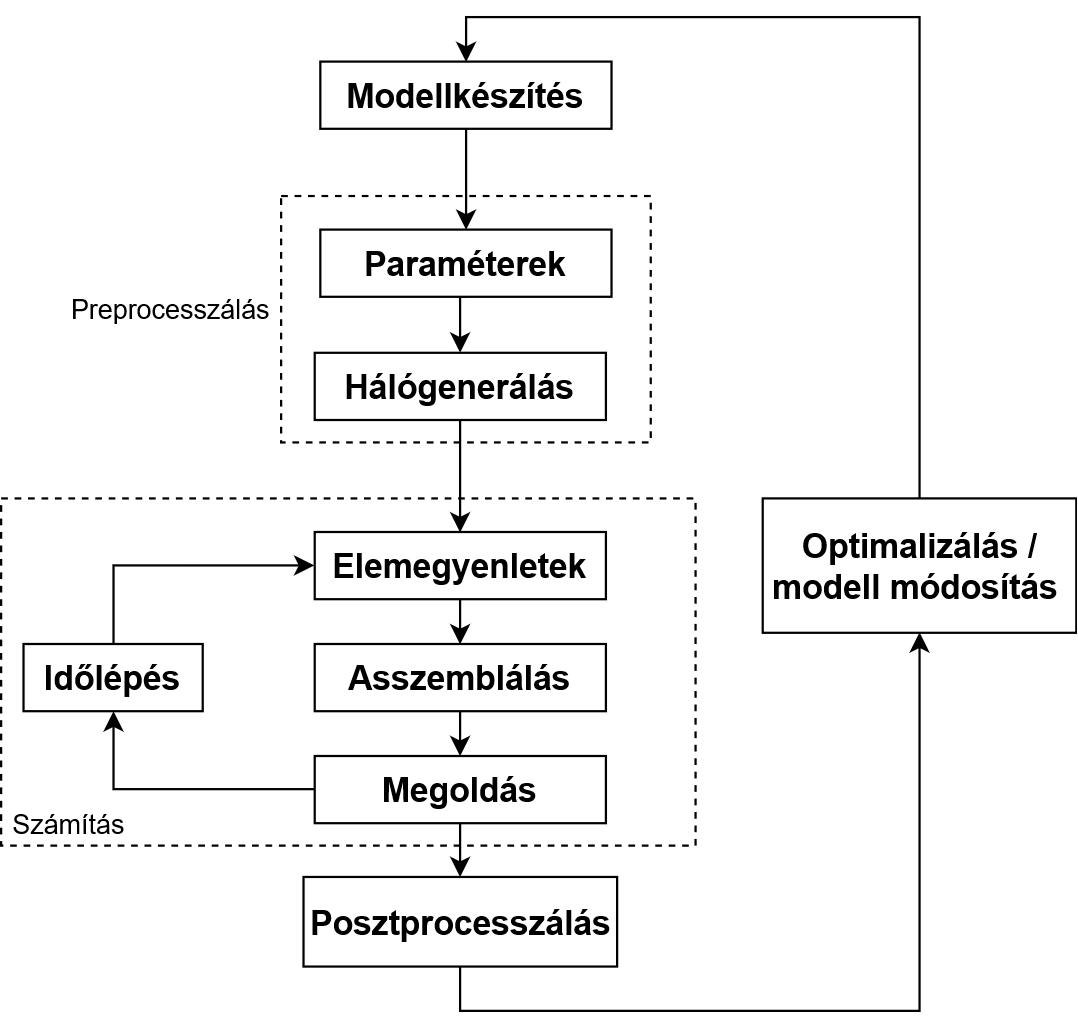

The diagram above was exported from draw.io. Its source (the exported page's mxGraphModel, read from the mxfile embedded in the PNG):
<mxGraphModel grid="1" dx="717" dy="445" gridSize="10" guides="1" tooltips="1" connect="1" arrows="1" fold="1" page="1" pageScale="1" pageWidth="827" pageHeight="1169" math="0" shadow="0">
  <root>
    <mxCell id="0" />
    <mxCell id="1" parent="0" />
    <mxCell id="e3fSxu24-EErP3CBInbj-23" value="" parent="1" style="rounded=0;whiteSpace=wrap;html=1;dashed=1;" vertex="1">
      <mxGeometry as="geometry" x="275" y="260" width="165" height="110" />
    </mxCell>
    <mxCell id="e3fSxu24-EErP3CBInbj-22" value="" parent="1" style="rounded=0;whiteSpace=wrap;html=1;dashed=1;" vertex="1">
      <mxGeometry as="geometry" x="150" y="395" width="310" height="155" />
    </mxCell>
    <mxCell id="e3fSxu24-EErP3CBInbj-11" parent="1" style="edgeStyle=orthogonalEdgeStyle;rounded=0;orthogonalLoop=1;jettySize=auto;html=1;exitX=0.5;exitY=1;exitDx=0;exitDy=0;entryX=0.5;entryY=0;entryDx=0;entryDy=0;" edge="1" source="e3fSxu24-EErP3CBInbj-1" target="e3fSxu24-EErP3CBInbj-2">
      <mxGeometry as="geometry" relative="1" />
    </mxCell>
    <mxCell id="e3fSxu24-EErP3CBInbj-1" value="&lt;font style=&quot;font-size: 15px&quot;&gt;&lt;b&gt;Modellkészítés&lt;/b&gt;&lt;/font&gt;" parent="1" style="rounded=0;whiteSpace=wrap;html=1;" vertex="1">
      <mxGeometry as="geometry" x="292.5" y="200" width="130" height="30" />
    </mxCell>
    <mxCell id="e3fSxu24-EErP3CBInbj-12" parent="1" style="edgeStyle=orthogonalEdgeStyle;rounded=0;orthogonalLoop=1;jettySize=auto;html=1;exitX=0.5;exitY=1;exitDx=0;exitDy=0;entryX=0.5;entryY=0;entryDx=0;entryDy=0;" edge="1" source="e3fSxu24-EErP3CBInbj-2" target="e3fSxu24-EErP3CBInbj-3">
      <mxGeometry as="geometry" relative="1" />
    </mxCell>
    <mxCell id="e3fSxu24-EErP3CBInbj-2" value="&lt;font style=&quot;font-size: 15px&quot;&gt;&lt;b&gt;Paraméterek&lt;/b&gt;&lt;/font&gt;" parent="1" style="rounded=0;whiteSpace=wrap;html=1;" vertex="1">
      <mxGeometry as="geometry" x="292.5" y="275" width="130" height="30" />
    </mxCell>
    <mxCell id="e3fSxu24-EErP3CBInbj-13" parent="1" style="edgeStyle=orthogonalEdgeStyle;rounded=0;orthogonalLoop=1;jettySize=auto;html=1;exitX=0.5;exitY=1;exitDx=0;exitDy=0;entryX=0.5;entryY=0;entryDx=0;entryDy=0;" edge="1" source="e3fSxu24-EErP3CBInbj-3" target="e3fSxu24-EErP3CBInbj-4">
      <mxGeometry as="geometry" relative="1" />
    </mxCell>
    <mxCell id="e3fSxu24-EErP3CBInbj-3" value="&lt;font style=&quot;font-size: 15px&quot;&gt;&lt;b&gt;Hálógenerálás&lt;/b&gt;&lt;/font&gt;" parent="1" style="rounded=0;whiteSpace=wrap;html=1;" vertex="1">
      <mxGeometry as="geometry" x="290" y="330" width="130" height="30" />
    </mxCell>
    <mxCell id="e3fSxu24-EErP3CBInbj-14" parent="1" style="edgeStyle=orthogonalEdgeStyle;rounded=0;orthogonalLoop=1;jettySize=auto;html=1;exitX=0.5;exitY=1;exitDx=0;exitDy=0;entryX=0.5;entryY=0;entryDx=0;entryDy=0;" edge="1" source="e3fSxu24-EErP3CBInbj-4" target="e3fSxu24-EErP3CBInbj-5">
      <mxGeometry as="geometry" relative="1" />
    </mxCell>
    <mxCell id="e3fSxu24-EErP3CBInbj-4" value="&lt;b style=&quot;font-size: 15px&quot;&gt;&lt;font style=&quot;font-size: 15px&quot;&gt;Elemegyenletek&lt;/font&gt;&lt;/b&gt;" parent="1" style="rounded=0;whiteSpace=wrap;html=1;" vertex="1">
      <mxGeometry as="geometry" x="290" y="410" width="130" height="30" />
    </mxCell>
    <mxCell id="e3fSxu24-EErP3CBInbj-15" parent="1" style="edgeStyle=orthogonalEdgeStyle;rounded=0;orthogonalLoop=1;jettySize=auto;html=1;exitX=0.5;exitY=1;exitDx=0;exitDy=0;entryX=0.5;entryY=0;entryDx=0;entryDy=0;" edge="1" source="e3fSxu24-EErP3CBInbj-5" target="e3fSxu24-EErP3CBInbj-6">
      <mxGeometry as="geometry" relative="1" />
    </mxCell>
    <mxCell id="e3fSxu24-EErP3CBInbj-5" value="&lt;font style=&quot;font-size: 15px&quot;&gt;&lt;b&gt;Asszemblálás&lt;/b&gt;&lt;/font&gt;" parent="1" style="rounded=0;whiteSpace=wrap;html=1;" vertex="1">
      <mxGeometry as="geometry" x="290" y="460" width="130" height="30" />
    </mxCell>
    <mxCell id="e3fSxu24-EErP3CBInbj-16" parent="1" style="edgeStyle=orthogonalEdgeStyle;rounded=0;orthogonalLoop=1;jettySize=auto;html=1;exitX=0.5;exitY=1;exitDx=0;exitDy=0;entryX=0.5;entryY=0;entryDx=0;entryDy=0;" edge="1" source="e3fSxu24-EErP3CBInbj-6" target="e3fSxu24-EErP3CBInbj-7">
      <mxGeometry as="geometry" relative="1" />
    </mxCell>
    <mxCell id="e3fSxu24-EErP3CBInbj-20" parent="1" style="edgeStyle=orthogonalEdgeStyle;rounded=0;orthogonalLoop=1;jettySize=auto;html=1;exitX=0;exitY=0.5;exitDx=0;exitDy=0;entryX=0.5;entryY=1;entryDx=0;entryDy=0;" edge="1" source="e3fSxu24-EErP3CBInbj-6" target="e3fSxu24-EErP3CBInbj-10">
      <mxGeometry as="geometry" relative="1" />
    </mxCell>
    <mxCell id="e3fSxu24-EErP3CBInbj-6" value="&lt;font style=&quot;font-size: 15px&quot;&gt;&lt;b&gt;Megoldás&lt;/b&gt;&lt;/font&gt;" parent="1" style="rounded=0;whiteSpace=wrap;html=1;" vertex="1">
      <mxGeometry as="geometry" x="290" y="510" width="130" height="30" />
    </mxCell>
    <mxCell id="e3fSxu24-EErP3CBInbj-17" parent="1" style="edgeStyle=orthogonalEdgeStyle;rounded=0;orthogonalLoop=1;jettySize=auto;html=1;exitX=0.5;exitY=1;exitDx=0;exitDy=0;entryX=0.5;entryY=1;entryDx=0;entryDy=0;" edge="1" source="e3fSxu24-EErP3CBInbj-7" target="e3fSxu24-EErP3CBInbj-8">
      <mxGeometry as="geometry" relative="1" />
    </mxCell>
    <mxCell id="e3fSxu24-EErP3CBInbj-7" value="&lt;b style=&quot;font-size: 15px&quot;&gt;&lt;font style=&quot;font-size: 15px&quot;&gt;Posztprocesszálás&lt;/font&gt;&lt;/b&gt;" parent="1" style="rounded=0;whiteSpace=wrap;html=1;" vertex="1">
      <mxGeometry as="geometry" x="285" y="564" width="140" height="40" />
    </mxCell>
    <mxCell id="e3fSxu24-EErP3CBInbj-18" parent="1" style="edgeStyle=orthogonalEdgeStyle;rounded=0;orthogonalLoop=1;jettySize=auto;html=1;exitX=0.5;exitY=0;exitDx=0;exitDy=0;entryX=0.5;entryY=0;entryDx=0;entryDy=0;" edge="1" source="e3fSxu24-EErP3CBInbj-8" target="e3fSxu24-EErP3CBInbj-1">
      <mxGeometry as="geometry" relative="1" />
    </mxCell>
    <mxCell id="e3fSxu24-EErP3CBInbj-8" value="&lt;b style=&quot;font-size: 15px&quot;&gt;&lt;font style=&quot;font-size: 15px&quot;&gt;Optimalizálás /&lt;br&gt;modell módosítás&amp;nbsp;&lt;/font&gt;&lt;/b&gt;" parent="1" style="rounded=0;whiteSpace=wrap;html=1;" vertex="1">
      <mxGeometry as="geometry" x="490" y="395" width="140" height="60" />
    </mxCell>
    <mxCell id="e3fSxu24-EErP3CBInbj-21" parent="1" style="edgeStyle=orthogonalEdgeStyle;rounded=0;orthogonalLoop=1;jettySize=auto;html=1;exitX=0.5;exitY=0;exitDx=0;exitDy=0;entryX=0;entryY=0.5;entryDx=0;entryDy=0;" edge="1" source="e3fSxu24-EErP3CBInbj-10" target="e3fSxu24-EErP3CBInbj-4">
      <mxGeometry as="geometry" relative="1" />
    </mxCell>
    <mxCell id="e3fSxu24-EErP3CBInbj-10" value="&lt;b style=&quot;font-size: 15px&quot;&gt;&lt;font style=&quot;font-size: 15px&quot;&gt;Időlépés&lt;/font&gt;&lt;/b&gt;" parent="1" style="rounded=0;whiteSpace=wrap;html=1;" vertex="1">
      <mxGeometry as="geometry" x="160" y="460" width="80" height="30" />
    </mxCell>
    <mxCell id="e3fSxu24-EErP3CBInbj-24" value="Preprocesszálás&lt;br&gt;" parent="1" style="text;html=1;strokeColor=none;fillColor=none;align=center;verticalAlign=middle;whiteSpace=wrap;rounded=0;dashed=1;" vertex="1">
      <mxGeometry as="geometry" x="175" y="300" width="100" height="20" />
    </mxCell>
    <mxCell id="e3fSxu24-EErP3CBInbj-25" value="Számítás&lt;br&gt;" parent="1" style="text;html=1;strokeColor=none;fillColor=none;align=center;verticalAlign=middle;whiteSpace=wrap;rounded=0;dashed=1;" vertex="1">
      <mxGeometry as="geometry" x="150" y="530" width="60" height="20" />
    </mxCell>
  </root>
</mxGraphModel>